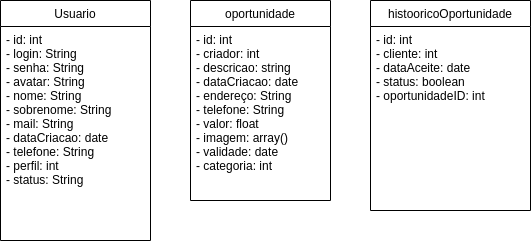

The diagram above was exported from draw.io. Its source (the exported page's mxGraphModel, read from the mxfile embedded in the PNG):
<mxGraphModel dx="868" dy="529" grid="1" gridSize="10" guides="1" tooltips="1" connect="1" arrows="1" fold="1" page="1" pageScale="1" pageWidth="850" pageHeight="1100" math="0" shadow="0">
  <root>
    <mxCell id="0" />
    <mxCell id="1" parent="0" />
    <mxCell id="EZBtWwfo_QSxjy_cawJi-56" value="Usuario" style="swimlane;fontStyle=0;childLayout=stackLayout;horizontal=1;startSize=26;fillColor=none;horizontalStack=0;resizeParent=1;resizeParentMax=0;resizeLast=0;collapsible=1;marginBottom=0;" parent="1" vertex="1">
      <mxGeometry x="140" y="80" width="150" height="240" as="geometry" />
    </mxCell>
    <mxCell id="EZBtWwfo_QSxjy_cawJi-57" value="- id: int&#10;- login: String&#10;- senha: String&#10;- avatar: String&#10;- nome: String&#10;- sobrenome: String&#10;- mail: String&#10;- dataCriacao: date&#10;- telefone: String&#10;- perfil: int&#10;- status: String" style="text;strokeColor=none;fillColor=none;align=left;verticalAlign=top;spacingLeft=4;spacingRight=4;overflow=hidden;rotatable=0;points=[[0,0.5],[1,0.5]];portConstraint=eastwest;" parent="EZBtWwfo_QSxjy_cawJi-56" vertex="1">
      <mxGeometry y="26" width="150" height="214" as="geometry" />
    </mxCell>
    <mxCell id="F9Xxg1_OCALML9owesNx-1" value="oportunidade" style="swimlane;fontStyle=0;childLayout=stackLayout;horizontal=1;startSize=26;fillColor=none;horizontalStack=0;resizeParent=1;resizeParentMax=0;resizeLast=0;collapsible=1;marginBottom=0;labelBorderColor=none;" parent="1" vertex="1">
      <mxGeometry x="330" y="80" width="140" height="200" as="geometry" />
    </mxCell>
    <mxCell id="F9Xxg1_OCALML9owesNx-4" value="- id: int&#10;- criador: int&#10;- descricao: string&#10;- dataCriacao: date&#10;- endereço: String&#10;- telefone: String&#10;- valor: float&#10;- imagem: array()&#10;- validade: date&#10;- categoria: int" style="text;strokeColor=none;fillColor=none;align=left;verticalAlign=top;spacingLeft=4;spacingRight=4;overflow=hidden;rotatable=0;points=[[0,0.5],[1,0.5]];portConstraint=eastwest;labelBorderColor=none;" parent="F9Xxg1_OCALML9owesNx-1" vertex="1">
      <mxGeometry y="26" width="140" height="174" as="geometry" />
    </mxCell>
    <mxCell id="SxSQ1x9h98XVgGVEPo2k-1" value="histooricoOportunidade" style="swimlane;fontStyle=0;childLayout=stackLayout;horizontal=1;startSize=26;fillColor=none;horizontalStack=0;resizeParent=1;resizeParentMax=0;resizeLast=0;collapsible=1;marginBottom=0;labelBorderColor=none;" parent="1" vertex="1">
      <mxGeometry x="510" y="80" width="160" height="210" as="geometry" />
    </mxCell>
    <mxCell id="SxSQ1x9h98XVgGVEPo2k-2" value="- id: int&#10;- cliente: int&#10;- dataAceite: date&#10;- status: boolean&#10;- oportunidadeID: int&#10;" style="text;strokeColor=none;fillColor=none;align=left;verticalAlign=top;spacingLeft=4;spacingRight=4;overflow=hidden;rotatable=0;points=[[0,0.5],[1,0.5]];portConstraint=eastwest;labelBorderColor=none;" parent="SxSQ1x9h98XVgGVEPo2k-1" vertex="1">
      <mxGeometry y="26" width="160" height="184" as="geometry" />
    </mxCell>
  </root>
</mxGraphModel>